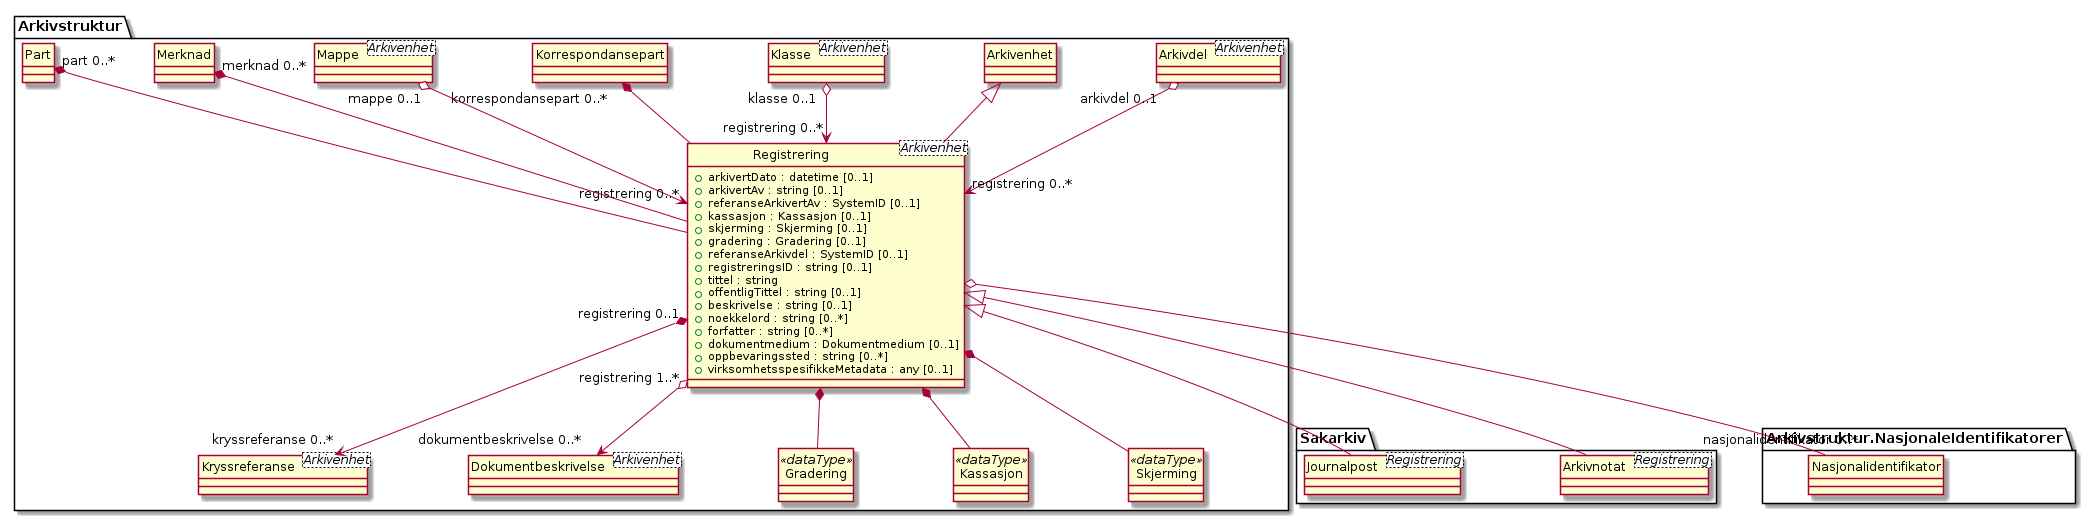

The diagram above was rendered by PlantUML. Its source (embedded in the PNG):
@startuml
skinparam nodesep 100
hide circle
class Arkivstruktur.Registrering <Arkivenhet> {
  +arkivertDato : datetime [0..1]
  +arkivertAv : string [0..1]
  +referanseArkivertAv : SystemID [0..1]
  +kassasjon : Kassasjon [0..1]
  +skjerming : Skjerming [0..1]
  +gradering : Gradering [0..1]
  +referanseArkivdel : SystemID [0..1]
  +registreringsID : string [0..1]
  +tittel : string
  +offentligTittel : string [0..1]
  +beskrivelse : string [0..1]
  +noekkelord : string [0..*]
  +forfatter : string [0..*]
  +dokumentmedium : Dokumentmedium [0..1]
  +oppbevaringssted : string [0..*]
  +virksomhetsspesifikkeMetadata : any [0..1]
}
class Arkivstruktur.Arkivdel <Arkivenhet> {
}
Arkivstruktur.Arkivdel "arkivdel 0..1" o--> "registrering 0..*" Arkivstruktur.Registrering
class Arkivstruktur.Arkivenhet {
}
Arkivstruktur.Arkivenhet <|-- Arkivstruktur.Registrering
class Arkivstruktur.Klasse <Arkivenhet> {
}
Arkivstruktur.Klasse "klasse 0..1" o--> "registrering 0..*" Arkivstruktur.Registrering
class Arkivstruktur.Korrespondansepart {
}
Arkivstruktur.Korrespondansepart "korrespondansepart 0..*" *-- Arkivstruktur.Registrering
class Arkivstruktur.Mappe <Arkivenhet> {
}
Arkivstruktur.Mappe "mappe 0..1" o--> "registrering 0..*" Arkivstruktur.Registrering
class Arkivstruktur.Merknad {
}
Arkivstruktur.Merknad "merknad 0..*" *-- Arkivstruktur.Registrering
class Arkivstruktur.Part {
}
Arkivstruktur.Part "part 0..*" *-- Arkivstruktur.Registrering
class Arkivstruktur.Kryssreferanse <Arkivenhet> {
}
Arkivstruktur.Registrering "registrering 0..1" *--> "kryssreferanse 0..*" Arkivstruktur.Kryssreferanse
class Arkivstruktur.Dokumentbeskrivelse <Arkivenhet> {
}
Arkivstruktur.Registrering "registrering 1..*" o--> "dokumentbeskrivelse 0..*" Arkivstruktur.Dokumentbeskrivelse
class Arkivstruktur.Gradering <<dataType>> {
}
Arkivstruktur.Registrering *-- Arkivstruktur.Gradering
class Arkivstruktur.Kassasjon <<dataType>> {
}
Arkivstruktur.Registrering *-- Arkivstruktur.Kassasjon
class Arkivstruktur.Skjerming <<dataType>> {
}
Arkivstruktur.Registrering *-- Arkivstruktur.Skjerming
class Sakarkiv.Arkivnotat <Registrering> {
}
Arkivstruktur.Registrering <|-- Sakarkiv.Arkivnotat
class Sakarkiv.Journalpost <Registrering> {
}
Arkivstruktur.Registrering <|-- Sakarkiv.Journalpost
class Arkivstruktur.NasjonaleIdentifikatorer.Nasjonalidentifikator {
}
Arkivstruktur.Registrering o-- "nasjonalidentifikator 0..*" Arkivstruktur.NasjonaleIdentifikatorer.Nasjonalidentifikator
@enduml